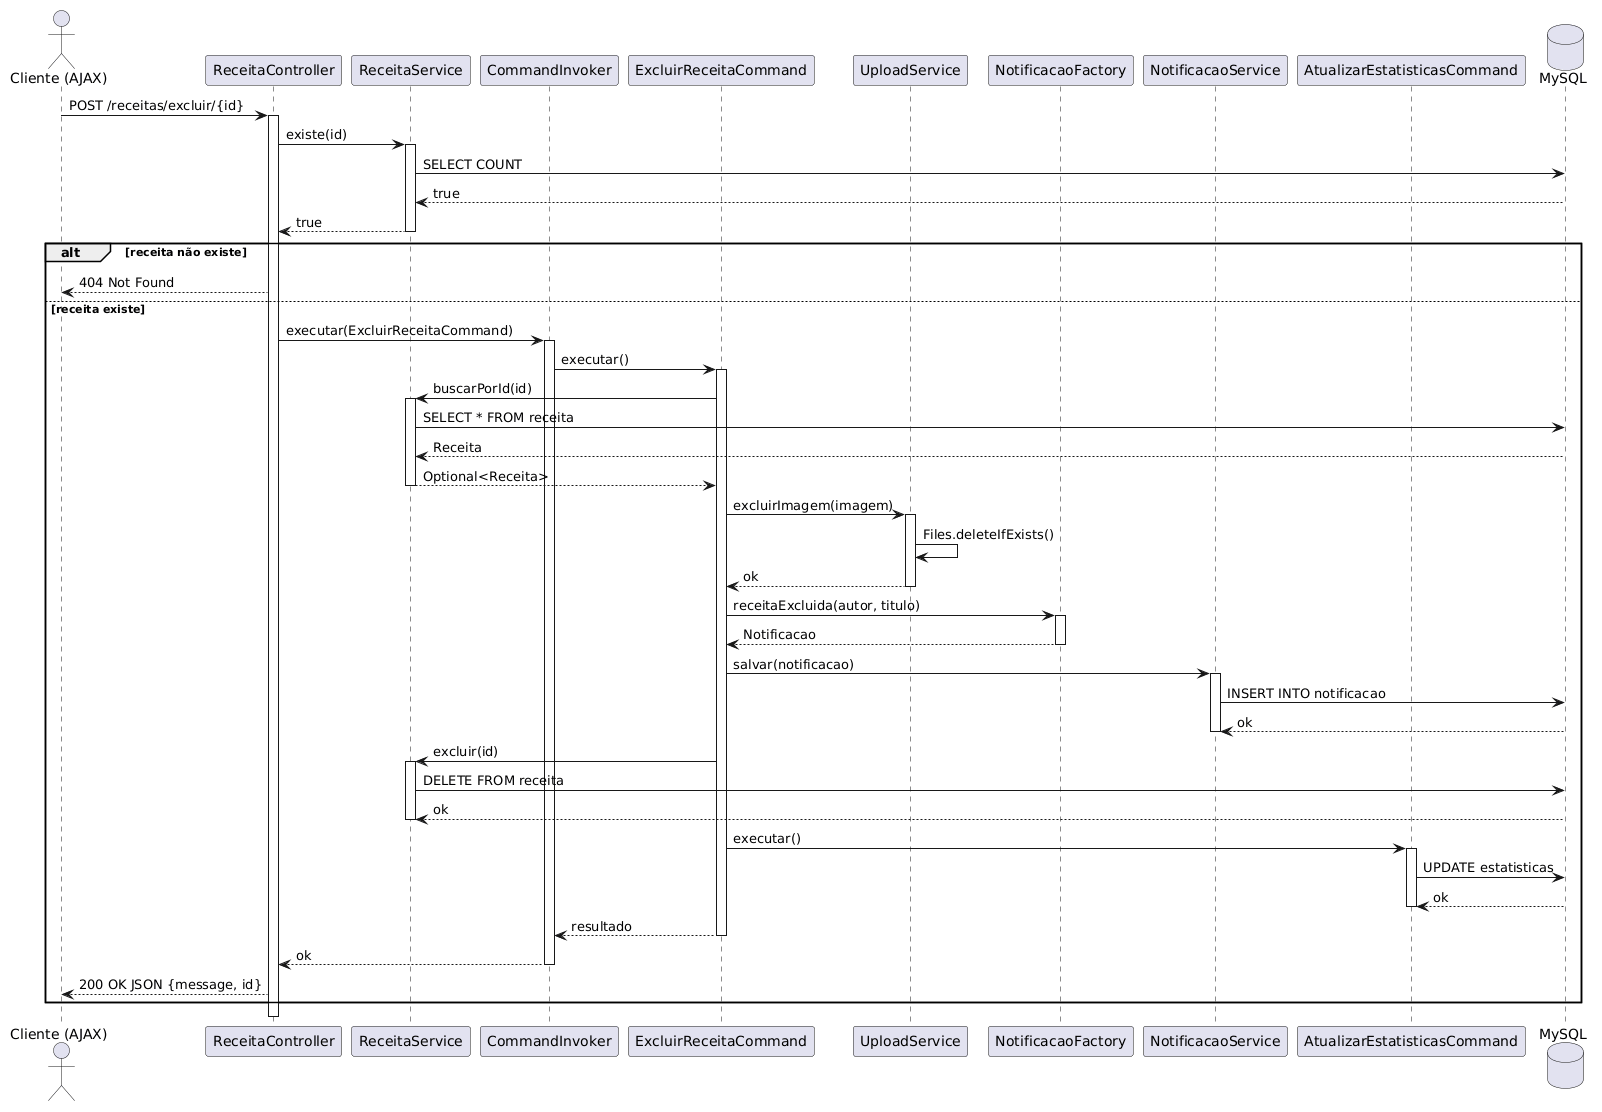

The diagram above was rendered by PlantUML. Its source (embedded in the PNG):
@startuml
actor "Cliente (AJAX)" as user
participant "ReceitaController" as controller
participant "ReceitaService" as recService
participant "CommandInvoker" as invoker
participant "ExcluirReceitaCommand" as cmd
participant "UploadService" as upload
participant "NotificacaoFactory" as notifFactory
participant "NotificacaoService" as notifService
participant "AtualizarEstatisticasCommand" as cmdEst
database "MySQL" as db

user -> controller : POST /receitas/excluir/{id}
activate controller

controller -> recService : existe(id)
activate recService
recService -> db : SELECT COUNT
db --> recService : true
recService --> controller : true
deactivate recService

alt receita não existe
    controller --> user : 404 Not Found
else receita existe
    controller -> invoker : executar(ExcluirReceitaCommand)
    activate invoker
    invoker -> cmd : executar()
    activate cmd

    cmd -> recService : buscarPorId(id)
    activate recService
    recService -> db : SELECT * FROM receita
    db --> recService : Receita
    recService --> cmd : Optional<Receita>
    deactivate recService

    cmd -> upload : excluirImagem(imagem)
    activate upload
    upload -> upload : Files.deleteIfExists()
    upload --> cmd : ok
    deactivate upload

    cmd -> notifFactory : receitaExcluida(autor, titulo)
    activate notifFactory
    notifFactory --> cmd : Notificacao
    deactivate notifFactory

    cmd -> notifService : salvar(notificacao)
    activate notifService
    notifService -> db : INSERT INTO notificacao
    db --> notifService : ok
    deactivate notifService

    cmd -> recService : excluir(id)
    activate recService
    recService -> db : DELETE FROM receita
    db --> recService : ok
    deactivate recService

    cmd -> cmdEst : executar()
    activate cmdEst
    cmdEst -> db : UPDATE estatisticas
    db --> cmdEst : ok
    deactivate cmdEst

    cmd --> invoker : resultado
    deactivate cmd
    invoker --> controller : ok
    deactivate invoker

    controller --> user : 200 OK JSON {message, id}
end

deactivate controller
@enduml